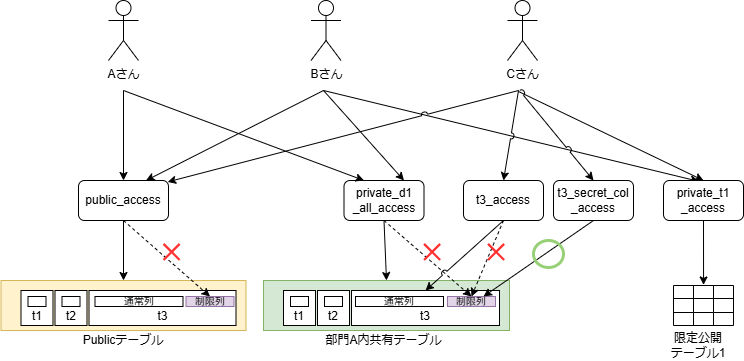

The diagram above was exported from draw.io. Its source (the exported page's mxGraphModel, read from the mxfile embedded in the PNG):
<mxGraphModel dx="2097" dy="728" grid="1" gridSize="10" guides="1" tooltips="1" connect="1" arrows="1" fold="1" page="1" pageScale="1" pageWidth="827" pageHeight="1169" math="0" shadow="0">
  <root>
    <mxCell id="0" />
    <mxCell id="1" parent="0" />
    <mxCell id="IgvDlR74BvfpZlLOsOrl-17" value="" style="endArrow=classic;html=1;rounded=0;entryX=0.442;entryY=0.022;entryDx=0;entryDy=0;jumpStyle=arc;entryPerimeter=0;" parent="1" target="IgvDlR74BvfpZlLOsOrl-14" edge="1">
      <mxGeometry width="50" height="50" relative="1" as="geometry">
        <mxPoint x="310" y="280" as="sourcePoint" />
        <mxPoint x="470" y="380" as="targetPoint" />
      </mxGeometry>
    </mxCell>
    <mxCell id="G1NsJLFcl5CISaXHf7p6-84" value="" style="rounded=0;whiteSpace=wrap;html=1;fillColor=#fff2cc;strokeColor=#d6b656;" parent="1" vertex="1">
      <mxGeometry x="-12.5" y="470" width="245" height="50" as="geometry" />
    </mxCell>
    <mxCell id="G1NsJLFcl5CISaXHf7p6-1" value="Aさん" style="shape=umlActor;verticalLabelPosition=bottom;verticalAlign=top;html=1;outlineConnect=0;" parent="1" vertex="1">
      <mxGeometry x="95" y="190" width="30" height="60" as="geometry" />
    </mxCell>
    <mxCell id="G1NsJLFcl5CISaXHf7p6-4" value="Bさん" style="shape=umlActor;verticalLabelPosition=bottom;verticalAlign=top;html=1;outlineConnect=0;" parent="1" vertex="1">
      <mxGeometry x="297.5" y="190" width="30" height="60" as="geometry" />
    </mxCell>
    <mxCell id="G1NsJLFcl5CISaXHf7p6-5" value="Cさん" style="shape=umlActor;verticalLabelPosition=bottom;verticalAlign=top;html=1;outlineConnect=0;" parent="1" vertex="1">
      <mxGeometry x="494" y="190" width="30" height="60" as="geometry" />
    </mxCell>
    <mxCell id="G1NsJLFcl5CISaXHf7p6-85" value="Publicテーブル" style="text;html=1;align=center;verticalAlign=middle;whiteSpace=wrap;rounded=0;" parent="1" vertex="1">
      <mxGeometry x="60" y="515" width="100" height="30" as="geometry" />
    </mxCell>
    <mxCell id="G1NsJLFcl5CISaXHf7p6-87" value="public_access" style="rounded=1;whiteSpace=wrap;html=1;" parent="1" vertex="1">
      <mxGeometry x="65" y="370" width="90" height="40" as="geometry" />
    </mxCell>
    <mxCell id="G1NsJLFcl5CISaXHf7p6-88" value="private_d1&lt;div&gt;_all_access&lt;/div&gt;" style="rounded=1;whiteSpace=wrap;html=1;" parent="1" vertex="1">
      <mxGeometry x="330.5" y="370" width="80" height="40" as="geometry" />
    </mxCell>
    <mxCell id="G1NsJLFcl5CISaXHf7p6-96" value="" style="endArrow=classic;html=1;rounded=0;entryX=0.5;entryY=0;entryDx=0;entryDy=0;" parent="1" target="G1NsJLFcl5CISaXHf7p6-87" edge="1">
      <mxGeometry width="50" height="50" relative="1" as="geometry">
        <mxPoint x="110" y="280" as="sourcePoint" />
        <mxPoint x="200" y="300" as="targetPoint" />
      </mxGeometry>
    </mxCell>
    <mxCell id="G1NsJLFcl5CISaXHf7p6-97" value="" style="endArrow=classic;html=1;rounded=0;entryX=0.75;entryY=0;entryDx=0;entryDy=0;" parent="1" target="G1NsJLFcl5CISaXHf7p6-87" edge="1">
      <mxGeometry width="50" height="50" relative="1" as="geometry">
        <mxPoint x="310" y="280" as="sourcePoint" />
        <mxPoint x="117" y="381" as="targetPoint" />
      </mxGeometry>
    </mxCell>
    <mxCell id="G1NsJLFcl5CISaXHf7p6-101" value="" style="endArrow=classic;html=1;rounded=0;entryX=0.5;entryY=0;entryDx=0;entryDy=0;jumpStyle=arc;" parent="1" target="IgvDlR74BvfpZlLOsOrl-14" edge="1">
      <mxGeometry width="50" height="50" relative="1" as="geometry">
        <mxPoint x="505" y="281" as="sourcePoint" />
        <mxPoint x="453.9999999999998" y="380" as="targetPoint" />
      </mxGeometry>
    </mxCell>
    <mxCell id="G1NsJLFcl5CISaXHf7p6-102" value="" style="endArrow=classic;html=1;rounded=0;entryX=0.5;entryY=0;entryDx=0;entryDy=0;exitX=0.5;exitY=1;exitDx=0;exitDy=0;" parent="1" source="G1NsJLFcl5CISaXHf7p6-87" target="G1NsJLFcl5CISaXHf7p6-84" edge="1">
      <mxGeometry width="50" height="50" relative="1" as="geometry">
        <mxPoint x="125" y="410" as="sourcePoint" />
        <mxPoint x="125" y="500" as="targetPoint" />
      </mxGeometry>
    </mxCell>
    <mxCell id="G1NsJLFcl5CISaXHf7p6-103" value="" style="endArrow=classic;html=1;rounded=0;entryX=0.501;entryY=-0.043;entryDx=0;entryDy=0;exitX=0.5;exitY=1;exitDx=0;exitDy=0;entryPerimeter=0;" parent="1" source="IgvDlR74BvfpZlLOsOrl-14" target="G1NsJLFcl5CISaXHf7p6-59" edge="1">
      <mxGeometry width="50" height="50" relative="1" as="geometry">
        <mxPoint x="510" y="420" as="sourcePoint" />
        <mxPoint x="434" y="490" as="targetPoint" />
      </mxGeometry>
    </mxCell>
    <mxCell id="G1NsJLFcl5CISaXHf7p6-105" value="限定公開&lt;div&gt;テーブル1&lt;/div&gt;" style="text;html=1;align=center;verticalAlign=middle;whiteSpace=wrap;rounded=0;" parent="1" vertex="1">
      <mxGeometry x="650" y="520" width="70" height="30" as="geometry" />
    </mxCell>
    <mxCell id="G1NsJLFcl5CISaXHf7p6-98" value="" style="endArrow=classic;html=1;rounded=0;entryX=0.99;entryY=0.036;entryDx=0;entryDy=0;entryPerimeter=0;jumpStyle=arc;" parent="1" target="G1NsJLFcl5CISaXHf7p6-87" edge="1">
      <mxGeometry width="50" height="50" relative="1" as="geometry">
        <mxPoint x="505" y="280" as="sourcePoint" />
        <mxPoint x="145" y="380" as="targetPoint" />
      </mxGeometry>
    </mxCell>
    <mxCell id="vg79m6N0wWMWkd1kSYFZ-1" value="&lt;div&gt;&lt;br&gt;&lt;/div&gt;t1" style="rounded=0;whiteSpace=wrap;html=1;" parent="1" vertex="1">
      <mxGeometry x="7.5" y="480" width="32" height="35" as="geometry" />
    </mxCell>
    <mxCell id="vg79m6N0wWMWkd1kSYFZ-2" value="&lt;div&gt;&lt;br&gt;&lt;/div&gt;t2" style="rounded=0;whiteSpace=wrap;html=1;" parent="1" vertex="1">
      <mxGeometry x="41.5" y="480" width="32" height="35" as="geometry" />
    </mxCell>
    <mxCell id="vg79m6N0wWMWkd1kSYFZ-3" value="&lt;div&gt;&lt;br&gt;&lt;/div&gt;t3" style="rounded=0;whiteSpace=wrap;html=1;" parent="1" vertex="1">
      <mxGeometry x="75.5" y="480" width="147" height="35" as="geometry" />
    </mxCell>
    <mxCell id="IgvDlR74BvfpZlLOsOrl-1" value="" style="rounded=0;whiteSpace=wrap;html=1;fillColor=#d5e8d4;strokeColor=#82b366;" parent="1" vertex="1">
      <mxGeometry x="250" y="470" width="246" height="50" as="geometry" />
    </mxCell>
    <mxCell id="IgvDlR74BvfpZlLOsOrl-2" value="&lt;div&gt;&lt;br&gt;&lt;/div&gt;t1" style="rounded=0;whiteSpace=wrap;html=1;" parent="1" vertex="1">
      <mxGeometry x="270" y="480" width="32" height="35" as="geometry" />
    </mxCell>
    <mxCell id="IgvDlR74BvfpZlLOsOrl-3" value="&lt;div&gt;&lt;br&gt;&lt;/div&gt;t2" style="rounded=0;whiteSpace=wrap;html=1;" parent="1" vertex="1">
      <mxGeometry x="304" y="480" width="32" height="35" as="geometry" />
    </mxCell>
    <mxCell id="IgvDlR74BvfpZlLOsOrl-4" value="&lt;div&gt;&lt;br&gt;&lt;/div&gt;t3" style="rounded=0;whiteSpace=wrap;html=1;" parent="1" vertex="1">
      <mxGeometry x="338" y="480" width="148" height="35" as="geometry" />
    </mxCell>
    <mxCell id="IgvDlR74BvfpZlLOsOrl-5" value="部門A内共有テーブル" style="text;html=1;align=center;verticalAlign=middle;whiteSpace=wrap;rounded=0;" parent="1" vertex="1">
      <mxGeometry x="304" y="515" width="133" height="30" as="geometry" />
    </mxCell>
    <mxCell id="IgvDlR74BvfpZlLOsOrl-12" value="" style="endArrow=classic;html=1;rounded=0;entryX=0.75;entryY=0;entryDx=0;entryDy=0;" parent="1" target="G1NsJLFcl5CISaXHf7p6-88" edge="1">
      <mxGeometry width="50" height="50" relative="1" as="geometry">
        <mxPoint x="310" y="280" as="sourcePoint" />
        <mxPoint x="143" y="380" as="targetPoint" />
      </mxGeometry>
    </mxCell>
    <mxCell id="IgvDlR74BvfpZlLOsOrl-13" value="" style="endArrow=classic;html=1;rounded=0;entryX=0.5;entryY=0;entryDx=0;entryDy=0;exitX=0.5;exitY=1;exitDx=0;exitDy=0;" parent="1" source="G1NsJLFcl5CISaXHf7p6-88" target="IgvDlR74BvfpZlLOsOrl-1" edge="1">
      <mxGeometry width="50" height="50" relative="1" as="geometry">
        <mxPoint x="320" y="290" as="sourcePoint" />
        <mxPoint x="267" y="380" as="targetPoint" />
      </mxGeometry>
    </mxCell>
    <mxCell id="IgvDlR74BvfpZlLOsOrl-14" value="private_t1&lt;div&gt;_access&lt;/div&gt;" style="rounded=1;whiteSpace=wrap;html=1;" parent="1" vertex="1">
      <mxGeometry x="650" y="370" width="80" height="40" as="geometry" />
    </mxCell>
    <mxCell id="G1NsJLFcl5CISaXHf7p6-58" value="" style="shape=table;startSize=0;container=1;collapsible=0;childLayout=tableLayout;fontSize=16;" parent="1" vertex="1">
      <mxGeometry x="660" y="475" width="60" height="40" as="geometry" />
    </mxCell>
    <mxCell id="G1NsJLFcl5CISaXHf7p6-59" value="" style="shape=tableRow;horizontal=0;startSize=0;swimlaneHead=0;swimlaneBody=0;strokeColor=inherit;top=0;left=0;bottom=0;right=0;collapsible=0;dropTarget=0;fillColor=none;points=[[0,0.5],[1,0.5]];portConstraint=eastwest;fontSize=16;" parent="G1NsJLFcl5CISaXHf7p6-58" vertex="1">
      <mxGeometry width="60" height="13" as="geometry" />
    </mxCell>
    <mxCell id="G1NsJLFcl5CISaXHf7p6-60" value="" style="shape=partialRectangle;html=1;whiteSpace=wrap;connectable=0;strokeColor=inherit;overflow=hidden;fillColor=none;top=0;left=0;bottom=0;right=0;pointerEvents=1;fontSize=16;" parent="G1NsJLFcl5CISaXHf7p6-59" vertex="1">
      <mxGeometry width="20" height="13" as="geometry">
        <mxRectangle width="20" height="13" as="alternateBounds" />
      </mxGeometry>
    </mxCell>
    <mxCell id="G1NsJLFcl5CISaXHf7p6-61" value="" style="shape=partialRectangle;html=1;whiteSpace=wrap;connectable=0;strokeColor=inherit;overflow=hidden;fillColor=none;top=0;left=0;bottom=0;right=0;pointerEvents=1;fontSize=16;" parent="G1NsJLFcl5CISaXHf7p6-59" vertex="1">
      <mxGeometry x="20" width="20" height="13" as="geometry">
        <mxRectangle width="20" height="13" as="alternateBounds" />
      </mxGeometry>
    </mxCell>
    <mxCell id="G1NsJLFcl5CISaXHf7p6-62" value="" style="shape=partialRectangle;html=1;whiteSpace=wrap;connectable=0;strokeColor=inherit;overflow=hidden;fillColor=none;top=0;left=0;bottom=0;right=0;pointerEvents=1;fontSize=16;" parent="G1NsJLFcl5CISaXHf7p6-59" vertex="1">
      <mxGeometry x="40" width="20" height="13" as="geometry">
        <mxRectangle width="20" height="13" as="alternateBounds" />
      </mxGeometry>
    </mxCell>
    <mxCell id="G1NsJLFcl5CISaXHf7p6-63" value="" style="shape=tableRow;horizontal=0;startSize=0;swimlaneHead=0;swimlaneBody=0;strokeColor=inherit;top=0;left=0;bottom=0;right=0;collapsible=0;dropTarget=0;fillColor=none;points=[[0,0.5],[1,0.5]];portConstraint=eastwest;fontSize=16;" parent="G1NsJLFcl5CISaXHf7p6-58" vertex="1">
      <mxGeometry y="13" width="60" height="14" as="geometry" />
    </mxCell>
    <mxCell id="G1NsJLFcl5CISaXHf7p6-64" value="" style="shape=partialRectangle;html=1;whiteSpace=wrap;connectable=0;strokeColor=inherit;overflow=hidden;fillColor=none;top=0;left=0;bottom=0;right=0;pointerEvents=1;fontSize=16;" parent="G1NsJLFcl5CISaXHf7p6-63" vertex="1">
      <mxGeometry width="20" height="14" as="geometry">
        <mxRectangle width="20" height="14" as="alternateBounds" />
      </mxGeometry>
    </mxCell>
    <mxCell id="G1NsJLFcl5CISaXHf7p6-65" value="" style="shape=partialRectangle;html=1;whiteSpace=wrap;connectable=0;strokeColor=inherit;overflow=hidden;fillColor=none;top=0;left=0;bottom=0;right=0;pointerEvents=1;fontSize=16;" parent="G1NsJLFcl5CISaXHf7p6-63" vertex="1">
      <mxGeometry x="20" width="20" height="14" as="geometry">
        <mxRectangle width="20" height="14" as="alternateBounds" />
      </mxGeometry>
    </mxCell>
    <mxCell id="G1NsJLFcl5CISaXHf7p6-66" value="" style="shape=partialRectangle;html=1;whiteSpace=wrap;connectable=0;strokeColor=inherit;overflow=hidden;fillColor=none;top=0;left=0;bottom=0;right=0;pointerEvents=1;fontSize=16;" parent="G1NsJLFcl5CISaXHf7p6-63" vertex="1">
      <mxGeometry x="40" width="20" height="14" as="geometry">
        <mxRectangle width="20" height="14" as="alternateBounds" />
      </mxGeometry>
    </mxCell>
    <mxCell id="G1NsJLFcl5CISaXHf7p6-67" value="" style="shape=tableRow;horizontal=0;startSize=0;swimlaneHead=0;swimlaneBody=0;strokeColor=inherit;top=0;left=0;bottom=0;right=0;collapsible=0;dropTarget=0;fillColor=none;points=[[0,0.5],[1,0.5]];portConstraint=eastwest;fontSize=16;" parent="G1NsJLFcl5CISaXHf7p6-58" vertex="1">
      <mxGeometry y="27" width="60" height="13" as="geometry" />
    </mxCell>
    <mxCell id="G1NsJLFcl5CISaXHf7p6-68" value="" style="shape=partialRectangle;html=1;whiteSpace=wrap;connectable=0;strokeColor=inherit;overflow=hidden;fillColor=none;top=0;left=0;bottom=0;right=0;pointerEvents=1;fontSize=16;" parent="G1NsJLFcl5CISaXHf7p6-67" vertex="1">
      <mxGeometry width="20" height="13" as="geometry">
        <mxRectangle width="20" height="13" as="alternateBounds" />
      </mxGeometry>
    </mxCell>
    <mxCell id="G1NsJLFcl5CISaXHf7p6-69" value="" style="shape=partialRectangle;html=1;whiteSpace=wrap;connectable=0;strokeColor=inherit;overflow=hidden;fillColor=none;top=0;left=0;bottom=0;right=0;pointerEvents=1;fontSize=16;" parent="G1NsJLFcl5CISaXHf7p6-67" vertex="1">
      <mxGeometry x="20" width="20" height="13" as="geometry">
        <mxRectangle width="20" height="13" as="alternateBounds" />
      </mxGeometry>
    </mxCell>
    <mxCell id="G1NsJLFcl5CISaXHf7p6-70" value="" style="shape=partialRectangle;html=1;whiteSpace=wrap;connectable=0;strokeColor=inherit;overflow=hidden;fillColor=none;top=0;left=0;bottom=0;right=0;pointerEvents=1;fontSize=16;" parent="G1NsJLFcl5CISaXHf7p6-67" vertex="1">
      <mxGeometry x="40" width="20" height="13" as="geometry">
        <mxRectangle width="20" height="13" as="alternateBounds" />
      </mxGeometry>
    </mxCell>
    <mxCell id="pA3_DGNr56bwgrmMsjed-6" value="" style="endArrow=classic;html=1;rounded=0;entryX=0.25;entryY=0;entryDx=0;entryDy=0;" parent="1" target="G1NsJLFcl5CISaXHf7p6-88" edge="1">
      <mxGeometry width="50" height="50" relative="1" as="geometry">
        <mxPoint x="110" y="280" as="sourcePoint" />
        <mxPoint x="270" y="380" as="targetPoint" />
      </mxGeometry>
    </mxCell>
    <mxCell id="pA3_DGNr56bwgrmMsjed-13" value="t3_access" style="rounded=1;whiteSpace=wrap;html=1;" parent="1" vertex="1">
      <mxGeometry x="450" y="370" width="80" height="40" as="geometry" />
    </mxCell>
    <mxCell id="pA3_DGNr56bwgrmMsjed-14" value="" style="endArrow=classic;html=1;rounded=0;entryX=0.5;entryY=0;entryDx=0;entryDy=0;jumpStyle=arc;" parent="1" target="pA3_DGNr56bwgrmMsjed-13" edge="1">
      <mxGeometry width="50" height="50" relative="1" as="geometry">
        <mxPoint x="505" y="280" as="sourcePoint" />
        <mxPoint x="585" y="370" as="targetPoint" />
      </mxGeometry>
    </mxCell>
    <mxCell id="OjPam4FfJype4JfV59LQ-2" value="&lt;font style=&quot;font-size: 10px;&quot;&gt;制限列&lt;/font&gt;" style="rounded=0;whiteSpace=wrap;html=1;fillColor=#e1d5e7;strokeColor=#9673a6;" vertex="1" parent="1">
      <mxGeometry x="434" y="486" width="48" height="10" as="geometry" />
    </mxCell>
    <mxCell id="OjPam4FfJype4JfV59LQ-3" value="&lt;font style=&quot;font-size: 10px;&quot;&gt;通常列&lt;/font&gt;" style="rounded=0;whiteSpace=wrap;html=1;" vertex="1" parent="1">
      <mxGeometry x="342" y="486" width="88" height="10" as="geometry" />
    </mxCell>
    <mxCell id="OjPam4FfJype4JfV59LQ-5" value="" style="rounded=0;whiteSpace=wrap;html=1;" vertex="1" parent="1">
      <mxGeometry x="311" y="486" width="18" height="10" as="geometry" />
    </mxCell>
    <mxCell id="OjPam4FfJype4JfV59LQ-6" value="" style="rounded=0;whiteSpace=wrap;html=1;" vertex="1" parent="1">
      <mxGeometry x="277" y="486" width="18" height="10" as="geometry" />
    </mxCell>
    <mxCell id="OjPam4FfJype4JfV59LQ-7" value="" style="rounded=0;whiteSpace=wrap;html=1;" vertex="1" parent="1">
      <mxGeometry x="14.5" y="486" width="18" height="10" as="geometry" />
    </mxCell>
    <mxCell id="OjPam4FfJype4JfV59LQ-8" value="" style="rounded=0;whiteSpace=wrap;html=1;" vertex="1" parent="1">
      <mxGeometry x="48.5" y="486" width="18" height="10" as="geometry" />
    </mxCell>
    <mxCell id="OjPam4FfJype4JfV59LQ-9" value="&lt;font style=&quot;font-size: 10px;&quot;&gt;制限列&lt;/font&gt;" style="rounded=0;whiteSpace=wrap;html=1;fillColor=#e1d5e7;strokeColor=#9673a6;" vertex="1" parent="1">
      <mxGeometry x="172.5" y="486" width="48" height="10" as="geometry" />
    </mxCell>
    <mxCell id="OjPam4FfJype4JfV59LQ-10" value="&lt;font style=&quot;font-size: 10px;&quot;&gt;通常列&lt;/font&gt;" style="rounded=0;whiteSpace=wrap;html=1;" vertex="1" parent="1">
      <mxGeometry x="81.5" y="486" width="88" height="10" as="geometry" />
    </mxCell>
    <mxCell id="OjPam4FfJype4JfV59LQ-12" value="" style="endArrow=classic;html=1;rounded=0;entryX=0.5;entryY=0;entryDx=0;entryDy=0;exitX=0.5;exitY=1;exitDx=0;exitDy=0;dashed=1;" edge="1" parent="1" source="G1NsJLFcl5CISaXHf7p6-88" target="OjPam4FfJype4JfV59LQ-2">
      <mxGeometry width="50" height="50" relative="1" as="geometry">
        <mxPoint x="381" y="420" as="sourcePoint" />
        <mxPoint x="383" y="480" as="targetPoint" />
      </mxGeometry>
    </mxCell>
    <mxCell id="OjPam4FfJype4JfV59LQ-15" value="" style="shape=cross;whiteSpace=wrap;html=1;size=0.10023289740647477;rotation=45;fillColor=#FF3333;strokeColor=none;" vertex="1" parent="1">
      <mxGeometry x="407.22" y="430" width="22.78" height="22.78" as="geometry" />
    </mxCell>
    <mxCell id="OjPam4FfJype4JfV59LQ-20" value="" style="endArrow=classic;html=1;rounded=0;entryX=0.5;entryY=0;entryDx=0;entryDy=0;exitX=0.5;exitY=1;exitDx=0;exitDy=0;dashed=1;" edge="1" parent="1" source="G1NsJLFcl5CISaXHf7p6-87" target="OjPam4FfJype4JfV59LQ-9">
      <mxGeometry width="50" height="50" relative="1" as="geometry">
        <mxPoint x="381" y="420" as="sourcePoint" />
        <mxPoint x="468" y="496" as="targetPoint" />
      </mxGeometry>
    </mxCell>
    <mxCell id="OjPam4FfJype4JfV59LQ-21" value="" style="shape=cross;whiteSpace=wrap;html=1;size=0.10023289740647477;rotation=45;fillColor=#FF3333;strokeColor=none;" vertex="1" parent="1">
      <mxGeometry x="146.72000000000003" y="430" width="22.78" height="22.78" as="geometry" />
    </mxCell>
    <mxCell id="OjPam4FfJype4JfV59LQ-22" value="t3_secret_col&lt;div&gt;_access&lt;/div&gt;" style="rounded=1;whiteSpace=wrap;html=1;" vertex="1" parent="1">
      <mxGeometry x="540" y="370" width="80" height="40" as="geometry" />
    </mxCell>
    <mxCell id="OjPam4FfJype4JfV59LQ-23" value="" style="endArrow=classic;html=1;rounded=0;entryX=0.5;entryY=0;entryDx=0;entryDy=0;jumpStyle=arc;" edge="1" parent="1" target="OjPam4FfJype4JfV59LQ-22">
      <mxGeometry width="50" height="50" relative="1" as="geometry">
        <mxPoint x="506" y="280" as="sourcePoint" />
        <mxPoint x="500" y="380" as="targetPoint" />
      </mxGeometry>
    </mxCell>
    <mxCell id="OjPam4FfJype4JfV59LQ-24" value="" style="endArrow=classic;html=1;rounded=0;entryX=0.5;entryY=0;entryDx=0;entryDy=0;jumpStyle=arc;exitX=0.5;exitY=1;exitDx=0;exitDy=0;" edge="1" parent="1" source="pA3_DGNr56bwgrmMsjed-13" target="IgvDlR74BvfpZlLOsOrl-4">
      <mxGeometry width="50" height="50" relative="1" as="geometry">
        <mxPoint x="530" y="446" as="sourcePoint" />
        <mxPoint x="515" y="536" as="targetPoint" />
      </mxGeometry>
    </mxCell>
    <mxCell id="OjPam4FfJype4JfV59LQ-25" value="" style="endArrow=classic;html=1;rounded=0;entryX=0.75;entryY=0;entryDx=0;entryDy=0;jumpStyle=arc;exitX=0.5;exitY=1;exitDx=0;exitDy=0;" edge="1" parent="1" source="OjPam4FfJype4JfV59LQ-22" target="OjPam4FfJype4JfV59LQ-2">
      <mxGeometry width="50" height="50" relative="1" as="geometry">
        <mxPoint x="500" y="420" as="sourcePoint" />
        <mxPoint x="422" y="490" as="targetPoint" />
      </mxGeometry>
    </mxCell>
    <mxCell id="OjPam4FfJype4JfV59LQ-26" value="" style="html=1;verticalLabelPosition=bottom;labelBackgroundColor=#ffffff;verticalAlign=top;shadow=0;dashed=0;strokeWidth=3;shape=mxgraph.ios7.misc.circle;strokeColor=#97D077;fillColor=none;" vertex="1" parent="1">
      <mxGeometry x="520" y="430" width="30" height="27" as="geometry" />
    </mxCell>
    <mxCell id="OjPam4FfJype4JfV59LQ-28" value="" style="endArrow=classic;html=1;rounded=0;entryX=0.5;entryY=0;entryDx=0;entryDy=0;jumpStyle=arc;exitX=0.5;exitY=1;exitDx=0;exitDy=0;dashed=1;" edge="1" parent="1" source="pA3_DGNr56bwgrmMsjed-13" target="OjPam4FfJype4JfV59LQ-2">
      <mxGeometry width="50" height="50" relative="1" as="geometry">
        <mxPoint x="500" y="420" as="sourcePoint" />
        <mxPoint x="422" y="490" as="targetPoint" />
      </mxGeometry>
    </mxCell>
    <mxCell id="OjPam4FfJype4JfV59LQ-29" value="" style="shape=cross;whiteSpace=wrap;html=1;size=0.10023289740647477;rotation=45;fillColor=#FF3333;strokeColor=none;" vertex="1" parent="1">
      <mxGeometry x="471.22" y="430" width="22.78" height="22.78" as="geometry" />
    </mxCell>
  </root>
</mxGraphModel>